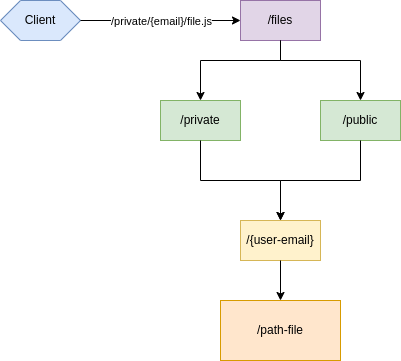

The diagram above was exported from draw.io. Its source (the exported page's mxGraphModel, read from the mxfile embedded in the PNG):
<mxGraphModel dx="1421" dy="832" grid="1" gridSize="10" guides="1" tooltips="1" connect="1" arrows="1" fold="1" page="1" pageScale="1" pageWidth="1169" pageHeight="827" math="0" shadow="0">
  <root>
    <mxCell id="_dQ013tTLwyviZBRYktD-0" />
    <mxCell id="_dQ013tTLwyviZBRYktD-1" parent="_dQ013tTLwyviZBRYktD-0" />
    <mxCell id="jvO7yLwkLgrNnmU5H3ME-0" value="/public" style="rounded=0;whiteSpace=wrap;html=1;fillColor=#d5e8d4;strokeColor=#82b366;" vertex="1" parent="_dQ013tTLwyviZBRYktD-1">
      <mxGeometry x="400" y="240" width="80" height="40" as="geometry" />
    </mxCell>
    <mxCell id="jvO7yLwkLgrNnmU5H3ME-1" value="/private" style="rounded=0;whiteSpace=wrap;html=1;fillColor=#d5e8d4;strokeColor=#82b366;" vertex="1" parent="_dQ013tTLwyviZBRYktD-1">
      <mxGeometry x="240" y="240" width="80" height="40" as="geometry" />
    </mxCell>
    <mxCell id="jvO7yLwkLgrNnmU5H3ME-2" value="/{user-email}" style="rounded=0;whiteSpace=wrap;html=1;fillColor=#fff2cc;strokeColor=#d6b656;" vertex="1" parent="_dQ013tTLwyviZBRYktD-1">
      <mxGeometry x="320" y="360" width="80" height="40" as="geometry" />
    </mxCell>
    <mxCell id="jvO7yLwkLgrNnmU5H3ME-3" value="" style="endArrow=classic;html=1;rounded=0;edgeStyle=orthogonalEdgeStyle;" edge="1" parent="_dQ013tTLwyviZBRYktD-1" source="jvO7yLwkLgrNnmU5H3ME-1" target="jvO7yLwkLgrNnmU5H3ME-2">
      <mxGeometry width="50" height="50" relative="1" as="geometry">
        <mxPoint x="590" y="300" as="sourcePoint" />
        <mxPoint x="640" y="250" as="targetPoint" />
      </mxGeometry>
    </mxCell>
    <mxCell id="jvO7yLwkLgrNnmU5H3ME-4" value="" style="endArrow=classic;html=1;rounded=0;edgeStyle=orthogonalEdgeStyle;" edge="1" parent="_dQ013tTLwyviZBRYktD-1" source="jvO7yLwkLgrNnmU5H3ME-0" target="jvO7yLwkLgrNnmU5H3ME-2">
      <mxGeometry width="50" height="50" relative="1" as="geometry">
        <mxPoint x="320" y="180" as="sourcePoint" />
        <mxPoint x="370" y="130" as="targetPoint" />
      </mxGeometry>
    </mxCell>
    <mxCell id="jvO7yLwkLgrNnmU5H3ME-5" value="/path-file" style="rounded=0;whiteSpace=wrap;html=1;fillColor=#ffe6cc;strokeColor=#d79b00;" vertex="1" parent="_dQ013tTLwyviZBRYktD-1">
      <mxGeometry x="300" y="440" width="120" height="60" as="geometry" />
    </mxCell>
    <mxCell id="jvO7yLwkLgrNnmU5H3ME-6" value="" style="endArrow=classic;html=1;rounded=0;" edge="1" parent="_dQ013tTLwyviZBRYktD-1" source="jvO7yLwkLgrNnmU5H3ME-2" target="jvO7yLwkLgrNnmU5H3ME-5">
      <mxGeometry width="50" height="50" relative="1" as="geometry">
        <mxPoint x="780" y="330" as="sourcePoint" />
        <mxPoint x="830" y="280" as="targetPoint" />
      </mxGeometry>
    </mxCell>
    <mxCell id="Y0pZBReVlKfNyJ3Lm1iw-0" value="Client" style="shape=hexagon;perimeter=hexagonPerimeter2;whiteSpace=wrap;html=1;fixedSize=1;strokeColor=#6c8ebf;fillColor=#dae8fc;" vertex="1" parent="_dQ013tTLwyviZBRYktD-1">
      <mxGeometry x="80" y="140" width="80" height="40" as="geometry" />
    </mxCell>
    <mxCell id="Y0pZBReVlKfNyJ3Lm1iw-1" value="" style="endArrow=classic;html=1;rounded=0;" edge="1" parent="_dQ013tTLwyviZBRYktD-1" source="Y0pZBReVlKfNyJ3Lm1iw-0" target="Y0pZBReVlKfNyJ3Lm1iw-2">
      <mxGeometry width="50" height="50" relative="1" as="geometry">
        <mxPoint x="260" y="330" as="sourcePoint" />
        <mxPoint x="260" y="160" as="targetPoint" />
      </mxGeometry>
    </mxCell>
    <mxCell id="Y0pZBReVlKfNyJ3Lm1iw-3" value="/private/{email}/file.js" style="edgeLabel;html=1;align=center;verticalAlign=middle;resizable=0;points=[];" vertex="1" connectable="0" parent="Y0pZBReVlKfNyJ3Lm1iw-1">
      <mxGeometry x="-0.3833" y="-4" relative="1" as="geometry">
        <mxPoint x="31" y="-4" as="offset" />
      </mxGeometry>
    </mxCell>
    <mxCell id="Y0pZBReVlKfNyJ3Lm1iw-2" value="/files" style="rounded=0;whiteSpace=wrap;html=1;fillColor=#e1d5e7;strokeColor=#9673a6;" vertex="1" parent="_dQ013tTLwyviZBRYktD-1">
      <mxGeometry x="320" y="140" width="80" height="40" as="geometry" />
    </mxCell>
    <mxCell id="Y0pZBReVlKfNyJ3Lm1iw-4" value="" style="endArrow=classic;html=1;rounded=0;edgeStyle=orthogonalEdgeStyle;" edge="1" parent="_dQ013tTLwyviZBRYktD-1" source="Y0pZBReVlKfNyJ3Lm1iw-2" target="jvO7yLwkLgrNnmU5H3ME-1">
      <mxGeometry width="50" height="50" relative="1" as="geometry">
        <mxPoint x="350" y="330" as="sourcePoint" />
        <mxPoint x="400" y="280" as="targetPoint" />
        <Array as="points">
          <mxPoint x="360" y="200" />
          <mxPoint x="280" y="200" />
        </Array>
      </mxGeometry>
    </mxCell>
    <mxCell id="Y0pZBReVlKfNyJ3Lm1iw-5" value="" style="endArrow=classic;html=1;rounded=0;edgeStyle=orthogonalEdgeStyle;" edge="1" parent="_dQ013tTLwyviZBRYktD-1" source="Y0pZBReVlKfNyJ3Lm1iw-2" target="jvO7yLwkLgrNnmU5H3ME-0">
      <mxGeometry width="50" height="50" relative="1" as="geometry">
        <mxPoint x="290" y="300" as="sourcePoint" />
        <mxPoint x="340" y="250" as="targetPoint" />
        <Array as="points">
          <mxPoint x="360" y="200" />
          <mxPoint x="440" y="200" />
        </Array>
      </mxGeometry>
    </mxCell>
  </root>
</mxGraphModel>